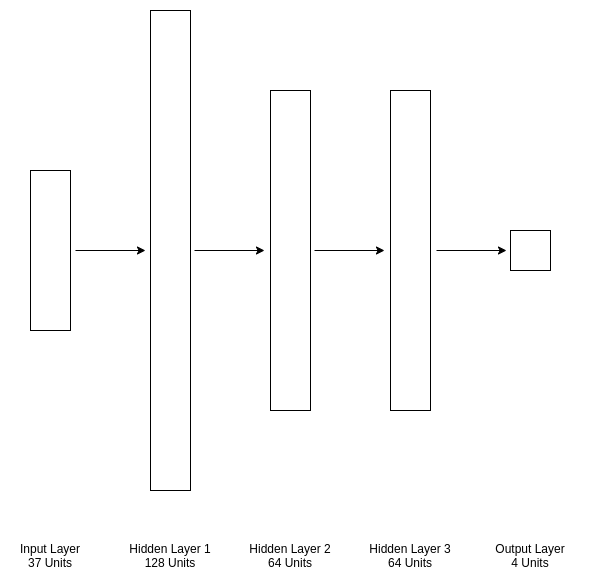

The diagram above was exported from draw.io. Its source (the exported page's mxGraphModel, read from the mxfile embedded in the PNG):
<mxGraphModel dx="2844" dy="1518" grid="1" gridSize="10" guides="1" tooltips="1" connect="1" arrows="1" fold="1" page="1" pageScale="1" pageWidth="827" pageHeight="1169" math="0" shadow="0">
  <root>
    <mxCell id="0" />
    <mxCell id="1" parent="0" />
    <mxCell id="QcT2rhmnure6X2Sq3l2y-16" style="edgeStyle=orthogonalEdgeStyle;rounded=0;orthogonalLoop=1;jettySize=auto;html=1;" edge="1" parent="1">
      <mxGeometry relative="1" as="geometry">
        <mxPoint x="195" y="280" as="targetPoint" />
        <mxPoint x="125" y="280" as="sourcePoint" />
      </mxGeometry>
    </mxCell>
    <mxCell id="QcT2rhmnure6X2Sq3l2y-1" value="" style="rounded=0;whiteSpace=wrap;html=1;" vertex="1" parent="1">
      <mxGeometry x="80" y="200" width="40" height="160" as="geometry" />
    </mxCell>
    <mxCell id="QcT2rhmnure6X2Sq3l2y-2" value="" style="rounded=0;whiteSpace=wrap;html=1;" vertex="1" parent="1">
      <mxGeometry x="200" y="40" width="40" height="480" as="geometry" />
    </mxCell>
    <mxCell id="QcT2rhmnure6X2Sq3l2y-3" value="" style="rounded=0;whiteSpace=wrap;html=1;" vertex="1" parent="1">
      <mxGeometry x="320" y="120" width="40" height="320" as="geometry" />
    </mxCell>
    <mxCell id="QcT2rhmnure6X2Sq3l2y-4" value="" style="rounded=0;whiteSpace=wrap;html=1;" vertex="1" parent="1">
      <mxGeometry x="440" y="120" width="40" height="320" as="geometry" />
    </mxCell>
    <mxCell id="QcT2rhmnure6X2Sq3l2y-5" value="" style="rounded=0;whiteSpace=wrap;html=1;" vertex="1" parent="1">
      <mxGeometry x="560" y="260" width="40" height="40" as="geometry" />
    </mxCell>
    <mxCell id="QcT2rhmnure6X2Sq3l2y-17" style="edgeStyle=orthogonalEdgeStyle;rounded=0;orthogonalLoop=1;jettySize=auto;html=1;" edge="1" parent="1">
      <mxGeometry relative="1" as="geometry">
        <mxPoint x="314" y="280" as="targetPoint" />
        <mxPoint x="244" y="280" as="sourcePoint" />
      </mxGeometry>
    </mxCell>
    <mxCell id="QcT2rhmnure6X2Sq3l2y-20" style="edgeStyle=orthogonalEdgeStyle;rounded=0;orthogonalLoop=1;jettySize=auto;html=1;" edge="1" parent="1">
      <mxGeometry relative="1" as="geometry">
        <mxPoint x="434" y="280" as="targetPoint" />
        <mxPoint x="364" y="280" as="sourcePoint" />
      </mxGeometry>
    </mxCell>
    <mxCell id="QcT2rhmnure6X2Sq3l2y-21" style="edgeStyle=orthogonalEdgeStyle;rounded=0;orthogonalLoop=1;jettySize=auto;html=1;" edge="1" parent="1">
      <mxGeometry relative="1" as="geometry">
        <mxPoint x="556" y="280" as="targetPoint" />
        <mxPoint x="486" y="280" as="sourcePoint" />
      </mxGeometry>
    </mxCell>
    <UserObject label="Input Layer&lt;br&gt;37 Units" placeholders="1" name="Variable" id="QcT2rhmnure6X2Sq3l2y-22">
      <mxCell style="text;html=1;strokeColor=none;fillColor=none;align=center;verticalAlign=middle;whiteSpace=wrap;overflow=hidden;" vertex="1" parent="1">
        <mxGeometry x="60" y="565" width="80" height="40" as="geometry" />
      </mxCell>
    </UserObject>
    <UserObject label="Hidden Layer 1&lt;br&gt;128 Units" placeholders="1" name="Variable" id="QcT2rhmnure6X2Sq3l2y-23">
      <mxCell style="text;html=1;strokeColor=none;fillColor=none;align=center;verticalAlign=middle;whiteSpace=wrap;overflow=hidden;" vertex="1" parent="1">
        <mxGeometry x="170" y="565" width="100" height="40" as="geometry" />
      </mxCell>
    </UserObject>
    <UserObject label="Hidden Layer 2&lt;br&gt;64 Units" placeholders="1" name="Variable" id="QcT2rhmnure6X2Sq3l2y-24">
      <mxCell style="text;html=1;strokeColor=none;fillColor=none;align=center;verticalAlign=middle;whiteSpace=wrap;overflow=hidden;" vertex="1" parent="1">
        <mxGeometry x="290" y="565" width="100" height="40" as="geometry" />
      </mxCell>
    </UserObject>
    <UserObject label="Hidden Layer 3&lt;br&gt;64 Units" placeholders="1" name="Variable" id="QcT2rhmnure6X2Sq3l2y-25">
      <mxCell style="text;html=1;strokeColor=none;fillColor=none;align=center;verticalAlign=middle;whiteSpace=wrap;overflow=hidden;" vertex="1" parent="1">
        <mxGeometry x="410" y="565" width="100" height="40" as="geometry" />
      </mxCell>
    </UserObject>
    <UserObject label="Output Layer&lt;br&gt;4 Units" placeholders="1" name="Variable" id="QcT2rhmnure6X2Sq3l2y-26">
      <mxCell style="text;html=1;strokeColor=none;fillColor=none;align=center;verticalAlign=middle;whiteSpace=wrap;overflow=hidden;" vertex="1" parent="1">
        <mxGeometry x="530" y="565" width="100" height="40" as="geometry" />
      </mxCell>
    </UserObject>
  </root>
</mxGraphModel>